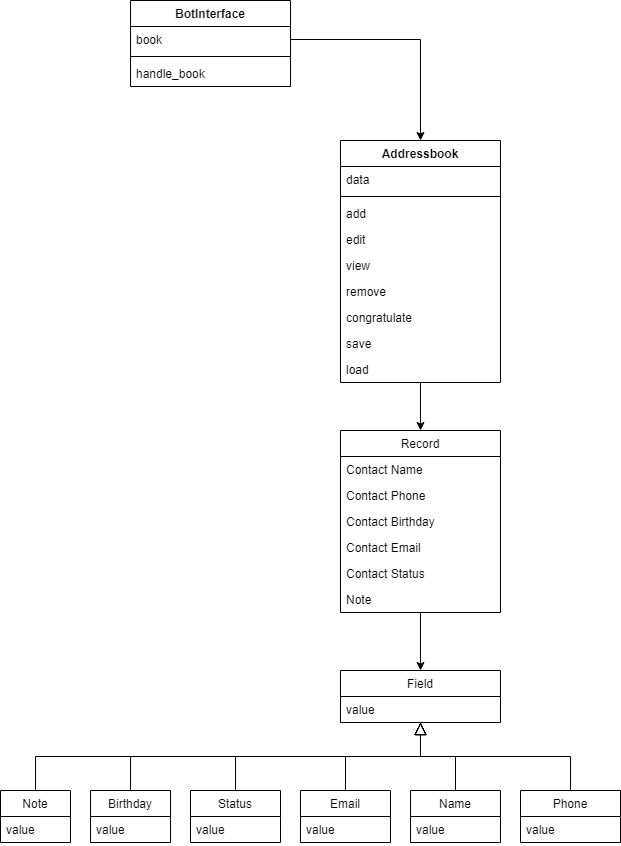

The diagram above was exported from draw.io. Its source (the exported page's mxGraphModel, read from the mxfile embedded in the PNG):
<mxGraphModel dx="782" dy="738" grid="1" gridSize="10" guides="1" tooltips="1" connect="1" arrows="1" fold="1" page="1" pageScale="1" pageWidth="827" pageHeight="1169" math="0" shadow="0">
  <root>
    <mxCell id="0" />
    <mxCell id="1" parent="0" />
    <mxCell id="pqLXGb43b8qJflqVE69k-1" value="BotInterface" style="swimlane;fontStyle=1;align=center;verticalAlign=top;childLayout=stackLayout;horizontal=1;startSize=26;horizontalStack=0;resizeParent=1;resizeParentMax=0;resizeLast=0;collapsible=1;marginBottom=0;" parent="1" vertex="1">
      <mxGeometry x="320" y="50" width="160" height="86" as="geometry" />
    </mxCell>
    <mxCell id="pqLXGb43b8qJflqVE69k-2" value="book" style="text;strokeColor=none;fillColor=none;align=left;verticalAlign=top;spacingLeft=4;spacingRight=4;overflow=hidden;rotatable=0;points=[[0,0.5],[1,0.5]];portConstraint=eastwest;" parent="pqLXGb43b8qJflqVE69k-1" vertex="1">
      <mxGeometry y="26" width="160" height="26" as="geometry" />
    </mxCell>
    <mxCell id="pqLXGb43b8qJflqVE69k-3" value="" style="line;strokeWidth=1;fillColor=none;align=left;verticalAlign=middle;spacingTop=-1;spacingLeft=3;spacingRight=3;rotatable=0;labelPosition=right;points=[];portConstraint=eastwest;" parent="pqLXGb43b8qJflqVE69k-1" vertex="1">
      <mxGeometry y="52" width="160" height="8" as="geometry" />
    </mxCell>
    <mxCell id="pqLXGb43b8qJflqVE69k-4" value="handle_book" style="text;strokeColor=none;fillColor=none;align=left;verticalAlign=top;spacingLeft=4;spacingRight=4;overflow=hidden;rotatable=0;points=[[0,0.5],[1,0.5]];portConstraint=eastwest;" parent="pqLXGb43b8qJflqVE69k-1" vertex="1">
      <mxGeometry y="60" width="160" height="26" as="geometry" />
    </mxCell>
    <mxCell id="pqLXGb43b8qJflqVE69k-61" style="edgeStyle=orthogonalEdgeStyle;rounded=0;orthogonalLoop=1;jettySize=auto;html=1;entryX=0.5;entryY=0;entryDx=0;entryDy=0;" parent="1" source="pqLXGb43b8qJflqVE69k-5" target="pqLXGb43b8qJflqVE69k-16" edge="1">
      <mxGeometry relative="1" as="geometry" />
    </mxCell>
    <mxCell id="pqLXGb43b8qJflqVE69k-5" value="Addressbook" style="swimlane;fontStyle=1;align=center;verticalAlign=top;childLayout=stackLayout;horizontal=1;startSize=26;horizontalStack=0;resizeParent=1;resizeParentMax=0;resizeLast=0;collapsible=1;marginBottom=0;" parent="1" vertex="1">
      <mxGeometry x="530" y="190" width="160" height="242" as="geometry" />
    </mxCell>
    <mxCell id="pqLXGb43b8qJflqVE69k-6" value="data" style="text;strokeColor=none;fillColor=none;align=left;verticalAlign=top;spacingLeft=4;spacingRight=4;overflow=hidden;rotatable=0;points=[[0,0.5],[1,0.5]];portConstraint=eastwest;" parent="pqLXGb43b8qJflqVE69k-5" vertex="1">
      <mxGeometry y="26" width="160" height="26" as="geometry" />
    </mxCell>
    <mxCell id="pqLXGb43b8qJflqVE69k-7" value="" style="line;strokeWidth=1;fillColor=none;align=left;verticalAlign=middle;spacingTop=-1;spacingLeft=3;spacingRight=3;rotatable=0;labelPosition=right;points=[];portConstraint=eastwest;" parent="pqLXGb43b8qJflqVE69k-5" vertex="1">
      <mxGeometry y="52" width="160" height="8" as="geometry" />
    </mxCell>
    <mxCell id="pqLXGb43b8qJflqVE69k-11" value="add" style="text;strokeColor=none;fillColor=none;align=left;verticalAlign=top;spacingLeft=4;spacingRight=4;overflow=hidden;rotatable=0;points=[[0,0.5],[1,0.5]];portConstraint=eastwest;" parent="pqLXGb43b8qJflqVE69k-5" vertex="1">
      <mxGeometry y="60" width="160" height="26" as="geometry" />
    </mxCell>
    <mxCell id="pqLXGb43b8qJflqVE69k-12" value="edit" style="text;strokeColor=none;fillColor=none;align=left;verticalAlign=top;spacingLeft=4;spacingRight=4;overflow=hidden;rotatable=0;points=[[0,0.5],[1,0.5]];portConstraint=eastwest;" parent="pqLXGb43b8qJflqVE69k-5" vertex="1">
      <mxGeometry y="86" width="160" height="26" as="geometry" />
    </mxCell>
    <mxCell id="pqLXGb43b8qJflqVE69k-10" value="view" style="text;strokeColor=none;fillColor=none;align=left;verticalAlign=top;spacingLeft=4;spacingRight=4;overflow=hidden;rotatable=0;points=[[0,0.5],[1,0.5]];portConstraint=eastwest;" parent="pqLXGb43b8qJflqVE69k-5" vertex="1">
      <mxGeometry y="112" width="160" height="26" as="geometry" />
    </mxCell>
    <mxCell id="pqLXGb43b8qJflqVE69k-14" value="remove" style="text;strokeColor=none;fillColor=none;align=left;verticalAlign=top;spacingLeft=4;spacingRight=4;overflow=hidden;rotatable=0;points=[[0,0.5],[1,0.5]];portConstraint=eastwest;" parent="pqLXGb43b8qJflqVE69k-5" vertex="1">
      <mxGeometry y="138" width="160" height="26" as="geometry" />
    </mxCell>
    <mxCell id="pqLXGb43b8qJflqVE69k-13" value="congratulate" style="text;strokeColor=none;fillColor=none;align=left;verticalAlign=top;spacingLeft=4;spacingRight=4;overflow=hidden;rotatable=0;points=[[0,0.5],[1,0.5]];portConstraint=eastwest;" parent="pqLXGb43b8qJflqVE69k-5" vertex="1">
      <mxGeometry y="164" width="160" height="26" as="geometry" />
    </mxCell>
    <mxCell id="pqLXGb43b8qJflqVE69k-15" value="save" style="text;strokeColor=none;fillColor=none;align=left;verticalAlign=top;spacingLeft=4;spacingRight=4;overflow=hidden;rotatable=0;points=[[0,0.5],[1,0.5]];portConstraint=eastwest;" parent="pqLXGb43b8qJflqVE69k-5" vertex="1">
      <mxGeometry y="190" width="160" height="26" as="geometry" />
    </mxCell>
    <mxCell id="pqLXGb43b8qJflqVE69k-9" value="load" style="text;strokeColor=none;fillColor=none;align=left;verticalAlign=top;spacingLeft=4;spacingRight=4;overflow=hidden;rotatable=0;points=[[0,0.5],[1,0.5]];portConstraint=eastwest;" parent="pqLXGb43b8qJflqVE69k-5" vertex="1">
      <mxGeometry y="216" width="160" height="26" as="geometry" />
    </mxCell>
    <mxCell id="pqLXGb43b8qJflqVE69k-62" style="edgeStyle=orthogonalEdgeStyle;rounded=0;orthogonalLoop=1;jettySize=auto;html=1;entryX=0.5;entryY=0;entryDx=0;entryDy=0;" parent="1" source="pqLXGb43b8qJflqVE69k-16" target="pqLXGb43b8qJflqVE69k-23" edge="1">
      <mxGeometry relative="1" as="geometry" />
    </mxCell>
    <mxCell id="pqLXGb43b8qJflqVE69k-16" value="Record" style="swimlane;fontStyle=0;childLayout=stackLayout;horizontal=1;startSize=26;fillColor=none;horizontalStack=0;resizeParent=1;resizeParentMax=0;resizeLast=0;collapsible=1;marginBottom=0;" parent="1" vertex="1">
      <mxGeometry x="530" y="480" width="160" height="182" as="geometry" />
    </mxCell>
    <mxCell id="pqLXGb43b8qJflqVE69k-17" value="Contact Name" style="text;strokeColor=none;fillColor=none;align=left;verticalAlign=top;spacingLeft=4;spacingRight=4;overflow=hidden;rotatable=0;points=[[0,0.5],[1,0.5]];portConstraint=eastwest;" parent="pqLXGb43b8qJflqVE69k-16" vertex="1">
      <mxGeometry y="26" width="160" height="26" as="geometry" />
    </mxCell>
    <mxCell id="pqLXGb43b8qJflqVE69k-18" value="Contact Phone" style="text;strokeColor=none;fillColor=none;align=left;verticalAlign=top;spacingLeft=4;spacingRight=4;overflow=hidden;rotatable=0;points=[[0,0.5],[1,0.5]];portConstraint=eastwest;" parent="pqLXGb43b8qJflqVE69k-16" vertex="1">
      <mxGeometry y="52" width="160" height="26" as="geometry" />
    </mxCell>
    <mxCell id="pqLXGb43b8qJflqVE69k-21" value="Contact Birthday" style="text;strokeColor=none;fillColor=none;align=left;verticalAlign=top;spacingLeft=4;spacingRight=4;overflow=hidden;rotatable=0;points=[[0,0.5],[1,0.5]];portConstraint=eastwest;" parent="pqLXGb43b8qJflqVE69k-16" vertex="1">
      <mxGeometry y="78" width="160" height="26" as="geometry" />
    </mxCell>
    <mxCell id="pqLXGb43b8qJflqVE69k-19" value="Contact Email" style="text;strokeColor=none;fillColor=none;align=left;verticalAlign=top;spacingLeft=4;spacingRight=4;overflow=hidden;rotatable=0;points=[[0,0.5],[1,0.5]];portConstraint=eastwest;" parent="pqLXGb43b8qJflqVE69k-16" vertex="1">
      <mxGeometry y="104" width="160" height="26" as="geometry" />
    </mxCell>
    <mxCell id="pqLXGb43b8qJflqVE69k-20" value="Contact Status" style="text;strokeColor=none;fillColor=none;align=left;verticalAlign=top;spacingLeft=4;spacingRight=4;overflow=hidden;rotatable=0;points=[[0,0.5],[1,0.5]];portConstraint=eastwest;" parent="pqLXGb43b8qJflqVE69k-16" vertex="1">
      <mxGeometry y="130" width="160" height="26" as="geometry" />
    </mxCell>
    <mxCell id="pqLXGb43b8qJflqVE69k-22" value="Note" style="text;strokeColor=none;fillColor=none;align=left;verticalAlign=top;spacingLeft=4;spacingRight=4;overflow=hidden;rotatable=0;points=[[0,0.5],[1,0.5]];portConstraint=eastwest;" parent="pqLXGb43b8qJflqVE69k-16" vertex="1">
      <mxGeometry y="156" width="160" height="26" as="geometry" />
    </mxCell>
    <mxCell id="pqLXGb43b8qJflqVE69k-23" value="Field" style="swimlane;fontStyle=0;childLayout=stackLayout;horizontal=1;startSize=26;fillColor=none;horizontalStack=0;resizeParent=1;resizeParentMax=0;resizeLast=0;collapsible=1;marginBottom=0;" parent="1" vertex="1">
      <mxGeometry x="530" y="720" width="160" height="52" as="geometry" />
    </mxCell>
    <mxCell id="pqLXGb43b8qJflqVE69k-24" value="value" style="text;strokeColor=none;fillColor=none;align=left;verticalAlign=top;spacingLeft=4;spacingRight=4;overflow=hidden;rotatable=0;points=[[0,0.5],[1,0.5]];portConstraint=eastwest;" parent="pqLXGb43b8qJflqVE69k-23" vertex="1">
      <mxGeometry y="26" width="160" height="26" as="geometry" />
    </mxCell>
    <mxCell id="pqLXGb43b8qJflqVE69k-27" value="Birthday" style="swimlane;fontStyle=0;childLayout=stackLayout;horizontal=1;startSize=26;fillColor=none;horizontalStack=0;resizeParent=1;resizeParentMax=0;resizeLast=0;collapsible=1;marginBottom=0;" parent="1" vertex="1">
      <mxGeometry x="280" y="840" width="80" height="52" as="geometry" />
    </mxCell>
    <mxCell id="pqLXGb43b8qJflqVE69k-28" value="value" style="text;strokeColor=none;fillColor=none;align=left;verticalAlign=top;spacingLeft=4;spacingRight=4;overflow=hidden;rotatable=0;points=[[0,0.5],[1,0.5]];portConstraint=eastwest;" parent="pqLXGb43b8qJflqVE69k-27" vertex="1">
      <mxGeometry y="26" width="80" height="26" as="geometry" />
    </mxCell>
    <mxCell id="pqLXGb43b8qJflqVE69k-31" value="Note" style="swimlane;fontStyle=0;childLayout=stackLayout;horizontal=1;startSize=26;fillColor=none;horizontalStack=0;resizeParent=1;resizeParentMax=0;resizeLast=0;collapsible=1;marginBottom=0;" parent="1" vertex="1">
      <mxGeometry x="190" y="840" width="70" height="52" as="geometry" />
    </mxCell>
    <mxCell id="pqLXGb43b8qJflqVE69k-32" value="value" style="text;strokeColor=none;fillColor=none;align=left;verticalAlign=top;spacingLeft=4;spacingRight=4;overflow=hidden;rotatable=0;points=[[0,0.5],[1,0.5]];portConstraint=eastwest;" parent="pqLXGb43b8qJflqVE69k-31" vertex="1">
      <mxGeometry y="26" width="70" height="26" as="geometry" />
    </mxCell>
    <mxCell id="pqLXGb43b8qJflqVE69k-35" value="Phone" style="swimlane;fontStyle=0;childLayout=stackLayout;horizontal=1;startSize=26;fillColor=none;horizontalStack=0;resizeParent=1;resizeParentMax=0;resizeLast=0;collapsible=1;marginBottom=0;" parent="1" vertex="1">
      <mxGeometry x="710" y="840" width="100" height="52" as="geometry" />
    </mxCell>
    <mxCell id="pqLXGb43b8qJflqVE69k-37" value="value" style="text;strokeColor=none;fillColor=none;align=left;verticalAlign=top;spacingLeft=4;spacingRight=4;overflow=hidden;rotatable=0;points=[[0,0.5],[1,0.5]];portConstraint=eastwest;" parent="pqLXGb43b8qJflqVE69k-35" vertex="1">
      <mxGeometry y="26" width="100" height="26" as="geometry" />
    </mxCell>
    <mxCell id="pqLXGb43b8qJflqVE69k-39" value="Status" style="swimlane;fontStyle=0;childLayout=stackLayout;horizontal=1;startSize=26;fillColor=none;horizontalStack=0;resizeParent=1;resizeParentMax=0;resizeLast=0;collapsible=1;marginBottom=0;" parent="1" vertex="1">
      <mxGeometry x="380" y="840" width="90" height="52" as="geometry" />
    </mxCell>
    <mxCell id="pqLXGb43b8qJflqVE69k-42" value="value" style="text;strokeColor=none;fillColor=none;align=left;verticalAlign=top;spacingLeft=4;spacingRight=4;overflow=hidden;rotatable=0;points=[[0,0.5],[1,0.5]];portConstraint=eastwest;" parent="pqLXGb43b8qJflqVE69k-39" vertex="1">
      <mxGeometry y="26" width="90" height="26" as="geometry" />
    </mxCell>
    <mxCell id="pqLXGb43b8qJflqVE69k-43" value="Email" style="swimlane;fontStyle=0;childLayout=stackLayout;horizontal=1;startSize=26;fillColor=none;horizontalStack=0;resizeParent=1;resizeParentMax=0;resizeLast=0;collapsible=1;marginBottom=0;" parent="1" vertex="1">
      <mxGeometry x="490" y="840" width="90" height="52" as="geometry" />
    </mxCell>
    <mxCell id="pqLXGb43b8qJflqVE69k-44" value="value" style="text;strokeColor=none;fillColor=none;align=left;verticalAlign=top;spacingLeft=4;spacingRight=4;overflow=hidden;rotatable=0;points=[[0,0.5],[1,0.5]];portConstraint=eastwest;" parent="pqLXGb43b8qJflqVE69k-43" vertex="1">
      <mxGeometry y="26" width="90" height="26" as="geometry" />
    </mxCell>
    <mxCell id="pqLXGb43b8qJflqVE69k-47" value="Name" style="swimlane;fontStyle=0;childLayout=stackLayout;horizontal=1;startSize=26;fillColor=none;horizontalStack=0;resizeParent=1;resizeParentMax=0;resizeLast=0;collapsible=1;marginBottom=0;" parent="1" vertex="1">
      <mxGeometry x="600" y="840" width="90" height="52" as="geometry" />
    </mxCell>
    <mxCell id="pqLXGb43b8qJflqVE69k-48" value="value" style="text;strokeColor=none;fillColor=none;align=left;verticalAlign=top;spacingLeft=4;spacingRight=4;overflow=hidden;rotatable=0;points=[[0,0.5],[1,0.5]];portConstraint=eastwest;" parent="pqLXGb43b8qJflqVE69k-47" vertex="1">
      <mxGeometry y="26" width="90" height="26" as="geometry" />
    </mxCell>
    <mxCell id="pqLXGb43b8qJflqVE69k-51" value="" style="endArrow=block;endSize=10;endFill=0;shadow=0;strokeWidth=1;rounded=0;edgeStyle=elbowEdgeStyle;elbow=vertical;" parent="1" source="pqLXGb43b8qJflqVE69k-35" target="pqLXGb43b8qJflqVE69k-23" edge="1">
      <mxGeometry width="160" relative="1" as="geometry">
        <mxPoint x="720" y="874" as="sourcePoint" />
        <mxPoint x="610" y="772" as="targetPoint" />
      </mxGeometry>
    </mxCell>
    <mxCell id="pqLXGb43b8qJflqVE69k-52" value="" style="endArrow=block;endSize=10;endFill=0;shadow=0;strokeWidth=1;rounded=0;edgeStyle=elbowEdgeStyle;elbow=vertical;exitX=0.5;exitY=0;exitDx=0;exitDy=0;" parent="1" source="pqLXGb43b8qJflqVE69k-47" target="pqLXGb43b8qJflqVE69k-23" edge="1">
      <mxGeometry width="160" relative="1" as="geometry">
        <mxPoint x="480" y="764" as="sourcePoint" />
        <mxPoint x="370" y="662" as="targetPoint" />
      </mxGeometry>
    </mxCell>
    <mxCell id="pqLXGb43b8qJflqVE69k-53" value="" style="endArrow=block;endSize=10;endFill=0;shadow=0;strokeWidth=1;rounded=0;edgeStyle=elbowEdgeStyle;elbow=vertical;exitX=0.5;exitY=0;exitDx=0;exitDy=0;" parent="1" source="pqLXGb43b8qJflqVE69k-43" target="pqLXGb43b8qJflqVE69k-23" edge="1">
      <mxGeometry width="160" relative="1" as="geometry">
        <mxPoint x="430" y="380" as="sourcePoint" />
        <mxPoint x="320" y="278" as="targetPoint" />
      </mxGeometry>
    </mxCell>
    <mxCell id="pqLXGb43b8qJflqVE69k-54" value="" style="endArrow=block;endSize=10;endFill=0;shadow=0;strokeWidth=1;rounded=0;edgeStyle=elbowEdgeStyle;elbow=vertical;exitX=0.5;exitY=0;exitDx=0;exitDy=0;" parent="1" source="pqLXGb43b8qJflqVE69k-39" target="pqLXGb43b8qJflqVE69k-23" edge="1">
      <mxGeometry width="160" relative="1" as="geometry">
        <mxPoint x="440" y="390" as="sourcePoint" />
        <mxPoint x="330" y="288" as="targetPoint" />
      </mxGeometry>
    </mxCell>
    <mxCell id="pqLXGb43b8qJflqVE69k-55" value="" style="endArrow=block;endSize=10;endFill=0;shadow=0;strokeWidth=1;rounded=0;edgeStyle=elbowEdgeStyle;elbow=vertical;exitX=0.5;exitY=0;exitDx=0;exitDy=0;" parent="1" source="pqLXGb43b8qJflqVE69k-27" target="pqLXGb43b8qJflqVE69k-23" edge="1">
      <mxGeometry width="160" relative="1" as="geometry">
        <mxPoint x="450" y="400" as="sourcePoint" />
        <mxPoint x="340" y="298" as="targetPoint" />
      </mxGeometry>
    </mxCell>
    <mxCell id="pqLXGb43b8qJflqVE69k-56" value="" style="endArrow=block;endSize=10;endFill=0;shadow=0;strokeWidth=1;rounded=0;edgeStyle=elbowEdgeStyle;elbow=vertical;exitX=0.5;exitY=0;exitDx=0;exitDy=0;" parent="1" source="pqLXGb43b8qJflqVE69k-31" target="pqLXGb43b8qJflqVE69k-23" edge="1">
      <mxGeometry width="160" relative="1" as="geometry">
        <mxPoint x="460" y="410" as="sourcePoint" />
        <mxPoint x="350" y="308" as="targetPoint" />
      </mxGeometry>
    </mxCell>
    <mxCell id="pqLXGb43b8qJflqVE69k-60" style="edgeStyle=orthogonalEdgeStyle;rounded=0;orthogonalLoop=1;jettySize=auto;html=1;" parent="1" source="pqLXGb43b8qJflqVE69k-2" target="pqLXGb43b8qJflqVE69k-5" edge="1">
      <mxGeometry relative="1" as="geometry" />
    </mxCell>
  </root>
</mxGraphModel>